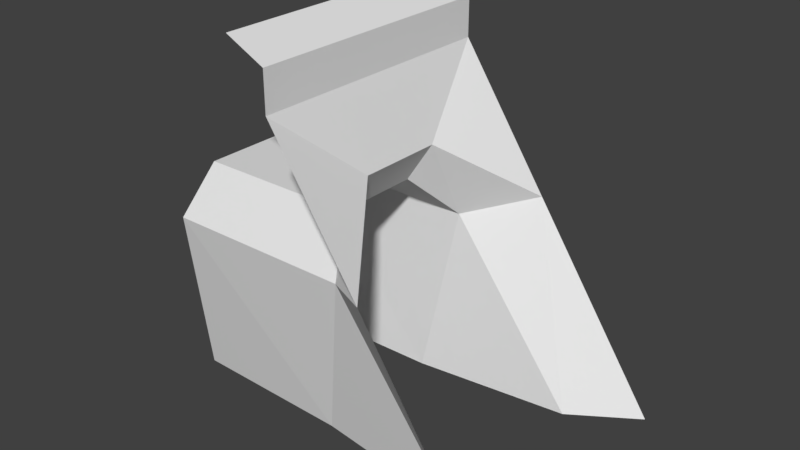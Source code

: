 # Source: Mod_Cliff_Tall_Cave.blend  (saved by Blender 2.80.75; exported with 4.5.12 LTS)
import bpy
from mathutils import Matrix  # noqa: F401  (used for matrix-valued properties, if any)

bpy.ops.wm.read_factory_settings(use_empty=True)
scene = bpy.context.scene
scene.name = 'Scene'

# ---- collections
col_collection_1 = bpy.data.collections.new('Collection 1'); scene.collection.children.link(col_collection_1)

# ---- materials (node trees are filled in below, after node groups)
mat_tileset = bpy.data.materials.new('Tileset')
mat_tileset.alpha_threshold = 0.0
mat_tileset.use_transparent_shadow = False
mat_tileset.roughness = 0.5
mat_tileset.line_color = (0.0, 0.0, 0.0, 1.0)
mat_material = bpy.data.materials.new('Material')
mat_material.alpha_threshold = 0.0
mat_material.use_transparent_shadow = False
mat_material.line_color = (0.0, 0.0, 0.0, 1.0)

# ---- material node trees
mat_material.use_nodes = True; mat_material.node_tree.nodes.clear()
_N = mat_material.node_tree.nodes; _L = mat_material.node_tree.links
n0 = _N.new('ShaderNodeOutputMaterial'); n0.name = 'Material Output'; n0.location = (300, 300)
n1 = _N.new('ShaderNodeBsdfPrincipled'); n1.name = 'Principled BSDF'; n1.location = (10, 300)
n1.distribution = 'GGX'
n1.subsurface_method = 'BURLEY'
n1.inputs[2].default_value = 0.4
n1.inputs[3].default_value = 1.45
n1.inputs[27].default_value = (0.0, 0.0, 0.0, 1.0)
n1.inputs[28].default_value = 1.0
_L.new(n1.outputs[0], n0.inputs[0])
n0.is_active_output = True

# ---- world
world_world = bpy.data.worlds.new('World'); scene.world = world_world
world_world.color = (0.05088, 0.05088, 0.05088)
world_world.use_sun_shadow = False
world_world.sun_shadow_jitter_overblur = 0.0
world_world.cycles.sampling_method = 'MANUAL'

# ---- meshes
me_cube = bpy.data.meshes.new('Cube')
me_cube.from_pydata([(0.5, 0.5, 0.0), (0.5, -0.5, 0.0), (-0.5, -0.5, 1.5), (-0.5, 0.5, 1.5), (0.0, -0.5, 0.75), (0.0, 0.5, 0.75), (-0.2457, 0.1667, 0.9956), (-0.2457, -0.1667, 0.9956), (-0.35, 0.5, 1.275), (-0.35, -0.5, 1.275), (-0.35, 0.1667, 1.275), (-0.35, -0.1667, 1.275), (-0.35, -0.5, 1.425), (-0.35, 0.5, 1.425), (-0.3542, -0.1667, 0.8333), (-0.3542, 0.1667, 0.8333), (-0.246, 0.3331, 0.6667), (-0.3542, 0.2611, 0.0), (-0.246, -0.3331, 0.6667), (-0.3542, -0.2611, 0.0), (-1.0, -0.1667, 0.8333), (-1.0, 0.1667, 0.8333), (-1.0, 0.249, 0.0), (-1.0, 0.3333, 0.6667), (-1.0, -0.249, 0.0), (-1.0, -0.3333, 0.6667), (0.25, -0.3345, 0.0), (0.25, 0.3345, 0.0)], [], [(6, 5, 8, 10), (11, 10, 8, 13, 12, 9), (10, 11, 7, 6), (7, 11, 9, 4), (12, 13, 3, 2), (26, 19, 18), (7, 14, 15, 6), (23, 21, 20, 25, 24, 22), (15, 21, 23, 16), (14, 20, 21, 15), (18, 25, 20, 14), (26, 4, 1), (5, 27, 0), (25, 18, 19, 24), (23, 22, 17, 16), (7, 4, 18, 14), (6, 15, 16, 5), (4, 26, 18), (27, 16, 17), (5, 16, 27)])
me_cube.polygons.foreach_set('material_index', [0, 0, 0, 0, 0, 1, 0, 1, 0, 0, 0, 0, 0, 1, 1, 0, 0, 0, 1, 0])
_uv = me_cube.uv_layers.new(name='UVMap')
_uv.uv.foreach_set('vector', [0.3125, 0.6875, 0.4375, 0.5312, 0.4375, 0.8125, 0.3125, 0.8125, 0.1875, 0.8125, 0.3125, 0.8125, 0.4375, 0.8125, 0.4375, 0.875, 0.0625, 0.875, 0.0625, 0.8125, 0.3125, 0.8125, 0.1875, 0.8125, 0.1875, 0.6875, 0.3125, 0.6875, 0.1875, 0.6875, 0.1875, 0.8125, 0.0625, 0.8125, 0.0625, 0.5312, 0.0625, 0.875, 0.4375, 0.875, 0.4375, 0.9375, 0.0625, 0.9375, 0.25, 0.1875, 0.2812, 0.2812, 0.125, 0.6562, 0.1875, 0.8438, 0.1875, 0.75, 0.3125, 0.75, 0.3125, 0.8438, 0.4062, 0.6875, 0.4062, 0.6875, 0.4375, 0.6875, 0.4375, 0.6875, 0.4375, 0.6562, 0.4062, 0.6562, 0.3387, 0.8395, 0.04427, 0.84, 0.1165, 0.7549, 0.36, 0.7577, 0.2188, 0.6875, 0.2188, 0.5625, 0.2812, 0.5625, 0.2812, 0.6875, 0.125, 0.6562, 0.4062, 0.6562, 0.4688, 0.75, 0.1562, 0.75, 0.1875, 0.125, 0.1875, 0.5312, 0.0625, 0.125, 0.3125, 0.5312, 0.3125, 0.125, 0.4375, 0.125, 0.4062, 0.6562, 0.125, 0.6562, 0.2812, 0.2812, 0.4375, 0.375, 0.1165, 0.7549, 0.4062, 0.6562, 0.2188, 0.3438, 0.09375, 0.5312, 0.25, 0.6875, 0.1875, 0.5312, 0.125, 0.6562, 0.1875, 0.75, 0.25, 0.6562, 0.3125, 0.75, 0.36, 0.7577, 0.3125, 0.5312, 0.1875, 0.5312, 0.25, 0.1875, 0.125, 0.6562, 0.25, 0.1875, 0.09375, 0.5312, 0.2188, 0.3438, 0.3125, 0.5312, 0.36, 0.7577, 0.25, 0.1875])
me_cube.materials.append(mat_tileset)
me_cube.materials.append(mat_material)
me_cube.use_remesh_preserve_volume = False
me_cube.use_remesh_preserve_attributes = False
me_cube.use_mirror_vertex_groups = False
me_cube.update()

# ---- objects
ob_model = bpy.data.objects.new('Model', me_cube)

# ---- transforms, parenting, visibility, modifiers, constraints
ob_model.location = (0.0, 0.0, 0.0)
ob_model.lock_rotations_4d = False
ob_model.empty_display_type = 'ARROWS'
ob_model.lineart.crease_threshold = 0.0
_vg = ob_model.vertex_groups.new(name='Group')

# ---- collection membership
col_collection_1.objects.link(ob_model)

# ---- scene / render settings (as saved in the file)
scene.frame_start = 1; scene.frame_end = 250; scene.frame_set(149)
scene.render.engine = 'BLENDER_EEVEE_NEXT'
scene.render.resolution_percentage = 50
scene.render.dither_intensity = 0.0
scene.cycles.use_denoising = False
scene.cycles.samples = 128
scene.cycles.sampling_pattern = 'TABULATED_SOBOL'
scene.cycles.use_adaptive_sampling = False
scene.cycles.use_light_tree = False
scene.cycles.blur_glossy = 0.0
scene.cycles.sample_clamp_indirect = 0.0
scene.view_settings.view_transform = 'Standard'
bpy.context.view_layer.update()

# ---- added for rendering (the .blend has no active camera and no usable light): camera, sun
cam_auto = bpy.data.cameras.new('AutoCamera')
cam_auto.lens = 50.0
cam_auto.sensor_width = 36.0
cam_auto.clip_end = 1000.0
ob_auto_camera = bpy.data.objects.new('AutoCamera', cam_auto)
scene.collection.objects.link(ob_auto_camera)
ob_auto_camera.location = (1.91985, -2.60382, 2.48588)
ob_auto_camera.rotation_euler = (1.09748, -7.21219e-08, 0.694738)
scene.camera = ob_auto_camera
light_auto_sun = bpy.data.lights.new('AutoSun', 'SUN')
light_auto_sun.energy = 3.0
light_auto_sun.angle = 0.0523599
ob_auto_sun = bpy.data.objects.new('AutoSun', light_auto_sun)
scene.collection.objects.link(ob_auto_sun)
ob_auto_sun.rotation_euler = (0.872665, 0.174533, 0.523599)
bpy.context.view_layer.update()
